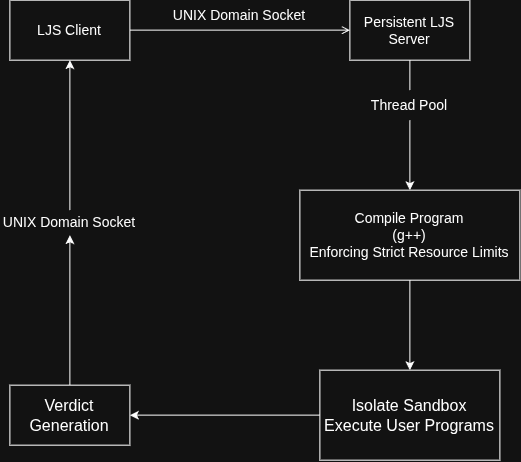

The diagram above was exported from draw.io. Its source (the exported page's mxGraphModel, read from the mxfile embedded in the PNG):
<mxGraphModel dx="1098" dy="653" grid="1" gridSize="10" guides="1" tooltips="1" connect="1" arrows="1" fold="1" page="1" pageScale="1" pageWidth="850" pageHeight="1100" math="0" shadow="0">
  <root>
    <mxCell id="0" />
    <mxCell id="1" parent="0" />
    <mxCell id="4jX4xqvje89vNLpGzV8s-6" edge="1" parent="1" source="4jX4xqvje89vNLpGzV8s-2" style="edgeStyle=orthogonalEdgeStyle;rounded=0;orthogonalLoop=1;jettySize=auto;html=1;entryX=0;entryY=0.5;entryDx=0;entryDy=0;endArrow=open;endFill=0;" target="4jX4xqvje89vNLpGzV8s-3">
      <mxGeometry relative="1" as="geometry" />
    </mxCell>
    <mxCell id="4jX4xqvje89vNLpGzV8s-2" parent="1" style="rounded=0;whiteSpace=wrap;html=1;" value="&lt;font style=&quot;font-size: 14px;&quot;&gt;LJS Client&lt;/font&gt;" vertex="1">
      <mxGeometry height="60" width="120" x="40" y="100" as="geometry" />
    </mxCell>
    <mxCell id="4jX4xqvje89vNLpGzV8s-12" edge="1" parent="1" source="4jX4xqvje89vNLpGzV8s-3" style="edgeStyle=orthogonalEdgeStyle;rounded=0;orthogonalLoop=1;jettySize=auto;html=1;endArrow=none;endFill=0;" target="4jX4xqvje89vNLpGzV8s-11" value="">
      <mxGeometry relative="1" as="geometry" />
    </mxCell>
    <mxCell id="4jX4xqvje89vNLpGzV8s-3" parent="1" style="rounded=0;whiteSpace=wrap;html=1;" value="&lt;font style=&quot;font-size: 14px;&quot;&gt;Persistent LJS Server&lt;/font&gt;" vertex="1">
      <mxGeometry height="60" width="120" x="380" y="100" as="geometry" />
    </mxCell>
    <mxCell id="4jX4xqvje89vNLpGzV8s-8" parent="1" style="text;html=1;whiteSpace=wrap;strokeColor=none;fillColor=none;align=center;verticalAlign=middle;rounded=0;" value="&lt;font style=&quot;font-size: 14px;&quot;&gt;UNIX Domain Socket&lt;/font&gt;" vertex="1">
      <mxGeometry height="30" width="140" x="200" y="100" as="geometry" />
    </mxCell>
    <mxCell id="4jX4xqvje89vNLpGzV8s-15" edge="1" parent="1" source="4jX4xqvje89vNLpGzV8s-9" style="edgeStyle=orthogonalEdgeStyle;rounded=0;orthogonalLoop=1;jettySize=auto;html=1;" target="4jX4xqvje89vNLpGzV8s-14" value="">
      <mxGeometry relative="1" as="geometry" />
    </mxCell>
    <mxCell id="4jX4xqvje89vNLpGzV8s-9" parent="1" style="rounded=0;whiteSpace=wrap;html=1;" value="&lt;div&gt;&lt;span style=&quot;font-size: 14px; background-color: transparent; color: light-dark(rgb(0, 0, 0), rgb(255, 255, 255));&quot;&gt;Compile Program&lt;/span&gt;&lt;/div&gt;&lt;div&gt;&lt;font style=&quot;font-size: 14px;&quot;&gt;(g++)&lt;/font&gt;&lt;/div&gt;&lt;div&gt;&lt;font style=&quot;font-size: 14px;&quot;&gt;Enforcing Strict Resource Limits&lt;/font&gt;&lt;/div&gt;" vertex="1">
      <mxGeometry height="90" width="220" x="330" y="290" as="geometry" />
    </mxCell>
    <mxCell id="4jX4xqvje89vNLpGzV8s-13" edge="1" parent="1" source="4jX4xqvje89vNLpGzV8s-11" style="edgeStyle=orthogonalEdgeStyle;rounded=0;orthogonalLoop=1;jettySize=auto;html=1;" target="4jX4xqvje89vNLpGzV8s-9" value="">
      <mxGeometry relative="1" as="geometry" />
    </mxCell>
    <mxCell id="4jX4xqvje89vNLpGzV8s-11" parent="1" style="text;html=1;whiteSpace=wrap;strokeColor=none;fillColor=none;align=center;verticalAlign=middle;rounded=0;" value="&lt;font style=&quot;font-size: 14px;&quot;&gt;Thread Pool&lt;/font&gt;" vertex="1">
      <mxGeometry height="30" width="80" x="400" y="190" as="geometry" />
    </mxCell>
    <mxCell id="4jX4xqvje89vNLpGzV8s-18" edge="1" parent="1" source="4jX4xqvje89vNLpGzV8s-14" style="edgeStyle=orthogonalEdgeStyle;rounded=0;orthogonalLoop=1;jettySize=auto;html=1;entryX=1;entryY=0.5;entryDx=0;entryDy=0;" target="4jX4xqvje89vNLpGzV8s-16">
      <mxGeometry relative="1" as="geometry" />
    </mxCell>
    <mxCell id="4jX4xqvje89vNLpGzV8s-14" parent="1" style="rounded=0;whiteSpace=wrap;html=1;" value="&lt;font size=&quot;3&quot;&gt;Isolate Sandbox&lt;/font&gt;&lt;div&gt;&lt;font size=&quot;3&quot;&gt;Execute User Programs&lt;/font&gt;&lt;/div&gt;" vertex="1">
      <mxGeometry height="90" width="180" x="350" y="470" as="geometry" />
    </mxCell>
    <mxCell id="4jX4xqvje89vNLpGzV8s-20" edge="1" parent="1" source="4jX4xqvje89vNLpGzV8s-16" style="edgeStyle=orthogonalEdgeStyle;rounded=0;orthogonalLoop=1;jettySize=auto;html=1;entryX=0.5;entryY=1;entryDx=0;entryDy=0;" target="4jX4xqvje89vNLpGzV8s-19">
      <mxGeometry relative="1" as="geometry" />
    </mxCell>
    <mxCell id="4jX4xqvje89vNLpGzV8s-16" parent="1" style="whiteSpace=wrap;html=1;" value="&lt;font size=&quot;3&quot;&gt;Verdict Generation&lt;/font&gt;" vertex="1">
      <mxGeometry height="60" width="120" x="40" y="485" as="geometry" />
    </mxCell>
    <mxCell id="4jX4xqvje89vNLpGzV8s-21" edge="1" parent="1" source="4jX4xqvje89vNLpGzV8s-19" style="edgeStyle=orthogonalEdgeStyle;rounded=0;orthogonalLoop=1;jettySize=auto;html=1;entryX=0.5;entryY=1;entryDx=0;entryDy=0;" target="4jX4xqvje89vNLpGzV8s-2">
      <mxGeometry relative="1" as="geometry" />
    </mxCell>
    <mxCell id="4jX4xqvje89vNLpGzV8s-19" parent="1" style="text;html=1;whiteSpace=wrap;strokeColor=none;fillColor=none;align=center;verticalAlign=middle;rounded=0;" value="&lt;font style=&quot;font-size: 14px;&quot;&gt;UNIX Domain Socket&lt;/font&gt;" vertex="1">
      <mxGeometry height="25" width="140" x="30" y="310" as="geometry" />
    </mxCell>
  </root>
</mxGraphModel>